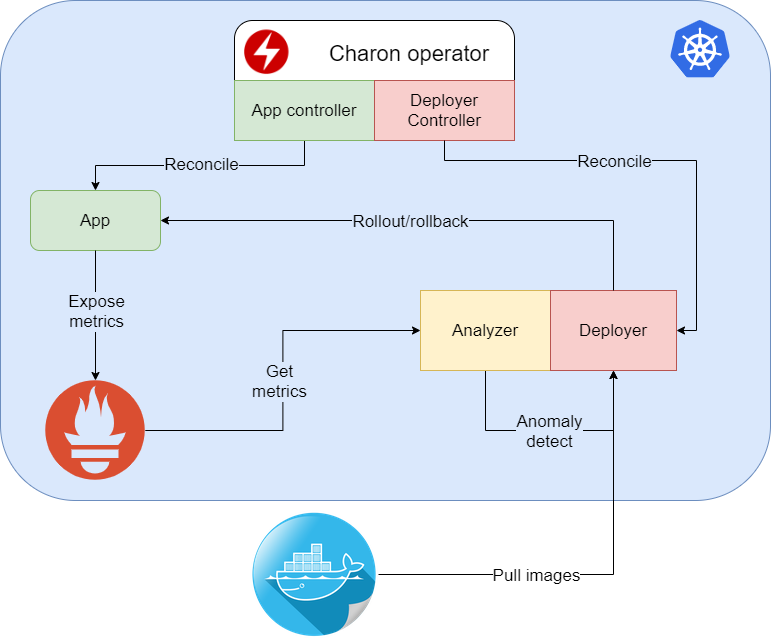

The diagram above was exported from draw.io. Its source (the exported page's mxGraphModel, read from the mxfile embedded in the PNG):
<mxGraphModel dx="1038" dy="548" grid="1" gridSize="10" guides="1" tooltips="1" connect="1" arrows="1" fold="1" page="1" pageScale="1" pageWidth="827" pageHeight="1169" math="0" shadow="0">
  <root>
    <mxCell id="0" />
    <mxCell id="1" parent="0" />
    <mxCell id="kYd-5J6DGizn1VwC4e1w-42" value="" style="rounded=1;whiteSpace=wrap;html=1;fontSize=17;" vertex="1" parent="1">
      <mxGeometry x="460" y="310" width="256" height="80" as="geometry" />
    </mxCell>
    <mxCell id="kYd-5J6DGizn1VwC4e1w-55" value="" style="shape=image;html=1;verticalAlign=top;verticalLabelPosition=bottom;labelBackgroundColor=#ffffff;imageAspect=0;aspect=fixed;image=https://cdn4.iconfinder.com/data/icons/social-network-round-gloss-shine/128/docker-icon_copy.png;fontSize=17;" vertex="1" parent="1">
      <mxGeometry x="290" y="560" width="128" height="128" as="geometry" />
    </mxCell>
    <mxCell id="kYd-5J6DGizn1VwC4e1w-64" value="" style="group" vertex="1" connectable="0" parent="1">
      <mxGeometry x="40" y="50" width="770" height="500" as="geometry" />
    </mxCell>
    <mxCell id="kYd-5J6DGizn1VwC4e1w-1" value="" style="rounded=1;whiteSpace=wrap;html=1;fillColor=#dae8fc;strokeColor=#6c8ebf;" vertex="1" parent="kYd-5J6DGizn1VwC4e1w-64">
      <mxGeometry width="770" height="500" as="geometry" />
    </mxCell>
    <mxCell id="kYd-5J6DGizn1VwC4e1w-6" value="" style="aspect=fixed;html=1;points=[];align=center;image;fontSize=12;image=img/lib/mscae/Kubernetes.svg;" vertex="1" parent="kYd-5J6DGizn1VwC4e1w-64">
      <mxGeometry x="670" y="20" width="60" height="57.6" as="geometry" />
    </mxCell>
    <mxCell id="kYd-5J6DGizn1VwC4e1w-29" value="App" style="rounded=1;whiteSpace=wrap;html=1;fontSize=17;fillColor=#d5e8d4;strokeColor=#82b366;" vertex="1" parent="kYd-5J6DGizn1VwC4e1w-64">
      <mxGeometry x="30" y="190" width="130" height="60" as="geometry" />
    </mxCell>
    <mxCell id="kYd-5J6DGizn1VwC4e1w-33" value="" style="shape=image;verticalLabelPosition=bottom;labelBackgroundColor=#ffffff;verticalAlign=top;aspect=fixed;imageAspect=0;image=https://cdn.worldvectorlogo.com/logos/prometheus.svg;" vertex="1" parent="kYd-5J6DGizn1VwC4e1w-64">
      <mxGeometry x="45.19" y="380" width="99.61" height="100" as="geometry" />
    </mxCell>
    <mxCell id="kYd-5J6DGizn1VwC4e1w-34" style="edgeStyle=orthogonalEdgeStyle;rounded=0;orthogonalLoop=1;jettySize=auto;html=1;exitX=0.5;exitY=1;exitDx=0;exitDy=0;fontSize=17;" edge="1" parent="kYd-5J6DGizn1VwC4e1w-64" source="kYd-5J6DGizn1VwC4e1w-29" target="kYd-5J6DGizn1VwC4e1w-33">
      <mxGeometry relative="1" as="geometry" />
    </mxCell>
    <mxCell id="kYd-5J6DGizn1VwC4e1w-59" value="Expose&lt;br&gt;metrics" style="text;html=1;align=center;verticalAlign=middle;resizable=0;points=[];labelBackgroundColor=#DAE8FC;fontSize=17;" vertex="1" connectable="0" parent="kYd-5J6DGizn1VwC4e1w-34">
      <mxGeometry x="-0.1662" y="-1" relative="1" as="geometry">
        <mxPoint x="1" y="6" as="offset" />
      </mxGeometry>
    </mxCell>
    <mxCell id="kYd-5J6DGizn1VwC4e1w-40" style="edgeStyle=orthogonalEdgeStyle;rounded=0;orthogonalLoop=1;jettySize=auto;html=1;exitX=0.5;exitY=1;exitDx=0;exitDy=0;entryX=0.5;entryY=0;entryDx=0;entryDy=0;fontSize=17;" edge="1" parent="kYd-5J6DGizn1VwC4e1w-64" source="kYd-5J6DGizn1VwC4e1w-37" target="kYd-5J6DGizn1VwC4e1w-29">
      <mxGeometry relative="1" as="geometry" />
    </mxCell>
    <mxCell id="kYd-5J6DGizn1VwC4e1w-57" value="Reconcile" style="text;html=1;align=center;verticalAlign=middle;resizable=0;points=[];labelBackgroundColor=#DAE8FC;fontSize=17;" vertex="1" connectable="0" parent="kYd-5J6DGizn1VwC4e1w-40">
      <mxGeometry x="0.3097" y="-2" relative="1" as="geometry">
        <mxPoint x="41" as="offset" />
      </mxGeometry>
    </mxCell>
    <mxCell id="kYd-5J6DGizn1VwC4e1w-43" value="" style="group;" vertex="1" connectable="0" parent="kYd-5J6DGizn1VwC4e1w-64">
      <mxGeometry x="234" y="20" width="280" height="130" as="geometry" />
    </mxCell>
    <mxCell id="kYd-5J6DGizn1VwC4e1w-26" value="" style="group" vertex="1" connectable="0" parent="kYd-5J6DGizn1VwC4e1w-43">
      <mxGeometry width="280" height="130" as="geometry" />
    </mxCell>
    <mxCell id="kYd-5J6DGizn1VwC4e1w-25" value="" style="group" vertex="1" connectable="0" parent="kYd-5J6DGizn1VwC4e1w-26">
      <mxGeometry width="280" height="130" as="geometry" />
    </mxCell>
    <mxCell id="kYd-5J6DGizn1VwC4e1w-15" value="" style="rounded=1;whiteSpace=wrap;html=1;" vertex="1" parent="kYd-5J6DGizn1VwC4e1w-25">
      <mxGeometry width="280" height="120" as="geometry" />
    </mxCell>
    <mxCell id="kYd-5J6DGizn1VwC4e1w-10" value="" style="shape=image;verticalLabelPosition=bottom;labelBackgroundColor=#ffffff;verticalAlign=top;aspect=fixed;imageAspect=0;image=https://avatars0.githubusercontent.com/u/38202270?s=400&amp;v=4;" vertex="1" parent="kYd-5J6DGizn1VwC4e1w-25">
      <mxGeometry x="10.000000000000002" y="9.404388714733543" width="44.642857142857146" height="44.642857142857146" as="geometry" />
    </mxCell>
    <mxCell id="kYd-5J6DGizn1VwC4e1w-23" value="" style="endArrow=none;html=1;fontSize=17;entryX=1;entryY=0.5;entryDx=0;entryDy=0;exitX=0;exitY=0.5;exitDx=0;exitDy=0;" edge="1" parent="kYd-5J6DGizn1VwC4e1w-25" source="kYd-5J6DGizn1VwC4e1w-15" target="kYd-5J6DGizn1VwC4e1w-15">
      <mxGeometry width="50" height="50" relative="1" as="geometry">
        <mxPoint y="75.23510971786834" as="sourcePoint" />
        <mxPoint x="50.00000000000001" y="28.213166144200628" as="targetPoint" />
        <Array as="points">
          <mxPoint x="160.00000000000003" y="60.18808777429467" />
        </Array>
      </mxGeometry>
    </mxCell>
    <mxCell id="kYd-5J6DGizn1VwC4e1w-24" value="Charon operator" style="text;html=1;strokeColor=none;fillColor=none;align=center;verticalAlign=middle;whiteSpace=wrap;rounded=0;fontSize=22;" vertex="1" parent="kYd-5J6DGizn1VwC4e1w-25">
      <mxGeometry x="90.00000000000001" y="23.510971786833856" width="170.00000000000003" height="18.808777429467085" as="geometry" />
    </mxCell>
    <mxCell id="kYd-5J6DGizn1VwC4e1w-37" value="" style="rounded=0;whiteSpace=wrap;html=1;fontSize=17;fillColor=#d5e8d4;strokeColor=#82b366;" vertex="1" parent="kYd-5J6DGizn1VwC4e1w-25">
      <mxGeometry y="60" width="140" height="60" as="geometry" />
    </mxCell>
    <mxCell id="kYd-5J6DGizn1VwC4e1w-38" value="" style="rounded=0;whiteSpace=wrap;html=1;fontSize=17;fillColor=#f8cecc;strokeColor=#b85450;" vertex="1" parent="kYd-5J6DGizn1VwC4e1w-25">
      <mxGeometry x="140" y="60" width="140" height="60" as="geometry" />
    </mxCell>
    <mxCell id="kYd-5J6DGizn1VwC4e1w-19" value="Deployer Controller" style="text;html=1;strokeColor=none;fillColor=none;align=center;verticalAlign=middle;whiteSpace=wrap;rounded=0;fontSize=17;" vertex="1" parent="kYd-5J6DGizn1VwC4e1w-25">
      <mxGeometry x="145" y="80.59244514106584" width="130.00000000000003" height="18.808777429467085" as="geometry" />
    </mxCell>
    <mxCell id="kYd-5J6DGizn1VwC4e1w-18" value="App controller" style="text;html=1;strokeColor=none;fillColor=none;align=center;verticalAlign=middle;whiteSpace=wrap;rounded=0;fontSize=17;" vertex="1" parent="kYd-5J6DGizn1VwC4e1w-25">
      <mxGeometry x="10" y="80.59244514106584" width="120.00000000000003" height="18.808777429467085" as="geometry" />
    </mxCell>
    <mxCell id="kYd-5J6DGizn1VwC4e1w-52" style="edgeStyle=orthogonalEdgeStyle;rounded=0;orthogonalLoop=1;jettySize=auto;html=1;exitX=0.5;exitY=1;exitDx=0;exitDy=0;entryX=1;entryY=0.5;entryDx=0;entryDy=0;fontSize=17;" edge="1" parent="kYd-5J6DGizn1VwC4e1w-64" source="kYd-5J6DGizn1VwC4e1w-38" target="kYd-5J6DGizn1VwC4e1w-45">
      <mxGeometry relative="1" as="geometry">
        <Array as="points">
          <mxPoint x="444" y="160" />
          <mxPoint x="696" y="160" />
          <mxPoint x="696" y="330" />
        </Array>
      </mxGeometry>
    </mxCell>
    <mxCell id="kYd-5J6DGizn1VwC4e1w-58" value="Reconcile" style="text;html=1;align=center;verticalAlign=middle;resizable=0;points=[];labelBackgroundColor=#DAE8FC;fontSize=17;" vertex="1" connectable="0" parent="kYd-5J6DGizn1VwC4e1w-52">
      <mxGeometry x="-0.4918" y="2" relative="1" as="geometry">
        <mxPoint x="72" y="2" as="offset" />
      </mxGeometry>
    </mxCell>
    <mxCell id="kYd-5J6DGizn1VwC4e1w-46" value="" style="group;fillColor=#fff2cc;strokeColor=#d6b656;" vertex="1" connectable="0" parent="kYd-5J6DGizn1VwC4e1w-64">
      <mxGeometry x="420" y="290" width="256" height="80" as="geometry" />
    </mxCell>
    <mxCell id="kYd-5J6DGizn1VwC4e1w-51" style="edgeStyle=orthogonalEdgeStyle;rounded=0;orthogonalLoop=1;jettySize=auto;html=1;exitX=0.5;exitY=1;exitDx=0;exitDy=0;entryX=0.5;entryY=1;entryDx=0;entryDy=0;fontSize=17;" edge="1" parent="kYd-5J6DGizn1VwC4e1w-46" source="kYd-5J6DGizn1VwC4e1w-44" target="kYd-5J6DGizn1VwC4e1w-45">
      <mxGeometry relative="1" as="geometry">
        <Array as="points">
          <mxPoint x="65" y="140" />
          <mxPoint x="193" y="140" />
        </Array>
      </mxGeometry>
    </mxCell>
    <mxCell id="kYd-5J6DGizn1VwC4e1w-61" value="Anomaly&lt;br&gt;detect" style="text;html=1;align=center;verticalAlign=middle;resizable=0;points=[];labelBackgroundColor=#DAE8FC;fontSize=17;" vertex="1" connectable="0" parent="kYd-5J6DGizn1VwC4e1w-51">
      <mxGeometry x="-0.0774" y="2" relative="1" as="geometry">
        <mxPoint x="9" y="2" as="offset" />
      </mxGeometry>
    </mxCell>
    <mxCell id="kYd-5J6DGizn1VwC4e1w-44" value="Analyzer" style="rounded=0;whiteSpace=wrap;html=1;fontSize=17;fillColor=#fff2cc;strokeColor=#d6b656;" vertex="1" parent="kYd-5J6DGizn1VwC4e1w-46">
      <mxGeometry width="130" height="80" as="geometry" />
    </mxCell>
    <mxCell id="kYd-5J6DGizn1VwC4e1w-45" value="Deployer" style="rounded=0;whiteSpace=wrap;html=1;fontSize=17;fillColor=#f8cecc;strokeColor=#b85450;" vertex="1" parent="kYd-5J6DGizn1VwC4e1w-46">
      <mxGeometry x="130" width="126" height="80" as="geometry" />
    </mxCell>
    <mxCell id="kYd-5J6DGizn1VwC4e1w-50" style="edgeStyle=orthogonalEdgeStyle;rounded=0;orthogonalLoop=1;jettySize=auto;html=1;entryX=0;entryY=0.5;entryDx=0;entryDy=0;fontSize=17;" edge="1" parent="kYd-5J6DGizn1VwC4e1w-64" source="kYd-5J6DGizn1VwC4e1w-33" target="kYd-5J6DGizn1VwC4e1w-44">
      <mxGeometry relative="1" as="geometry" />
    </mxCell>
    <mxCell id="kYd-5J6DGizn1VwC4e1w-60" value="Get&lt;br&gt;metrics" style="text;html=1;align=center;verticalAlign=middle;resizable=0;points=[];labelBackgroundColor=#DAE8FC;fontSize=17;" vertex="1" connectable="0" parent="kYd-5J6DGizn1VwC4e1w-50">
      <mxGeometry x="0.0896" y="4" relative="1" as="geometry">
        <mxPoint y="16.4" as="offset" />
      </mxGeometry>
    </mxCell>
    <mxCell id="kYd-5J6DGizn1VwC4e1w-54" style="edgeStyle=orthogonalEdgeStyle;rounded=0;orthogonalLoop=1;jettySize=auto;html=1;exitX=0.5;exitY=0;exitDx=0;exitDy=0;entryX=1;entryY=0.5;entryDx=0;entryDy=0;fontSize=17;" edge="1" parent="kYd-5J6DGizn1VwC4e1w-64" source="kYd-5J6DGizn1VwC4e1w-45" target="kYd-5J6DGizn1VwC4e1w-29">
      <mxGeometry relative="1" as="geometry" />
    </mxCell>
    <mxCell id="kYd-5J6DGizn1VwC4e1w-63" value="Rollout/rollback" style="text;html=1;align=center;verticalAlign=middle;resizable=0;points=[];labelBackgroundColor=#DAE8FC;fontSize=17;" vertex="1" connectable="0" parent="kYd-5J6DGizn1VwC4e1w-54">
      <mxGeometry x="0.0616" y="3" relative="1" as="geometry">
        <mxPoint x="4" y="-3" as="offset" />
      </mxGeometry>
    </mxCell>
    <mxCell id="kYd-5J6DGizn1VwC4e1w-56" style="edgeStyle=orthogonalEdgeStyle;rounded=0;orthogonalLoop=1;jettySize=auto;html=1;entryX=0.5;entryY=1;entryDx=0;entryDy=0;fontSize=17;" edge="1" parent="kYd-5J6DGizn1VwC4e1w-64" source="kYd-5J6DGizn1VwC4e1w-55" target="kYd-5J6DGizn1VwC4e1w-45">
      <mxGeometry relative="1" as="geometry" />
    </mxCell>
    <mxCell id="kYd-5J6DGizn1VwC4e1w-62" value="Pull images" style="text;html=1;align=center;verticalAlign=middle;resizable=0;points=[];labelBackgroundColor=#ffffff;fontSize=17;" vertex="1" connectable="0" parent="kYd-5J6DGizn1VwC4e1w-56">
      <mxGeometry x="-0.1933" y="1" relative="1" as="geometry">
        <mxPoint x="-20" y="1" as="offset" />
      </mxGeometry>
    </mxCell>
  </root>
</mxGraphModel>